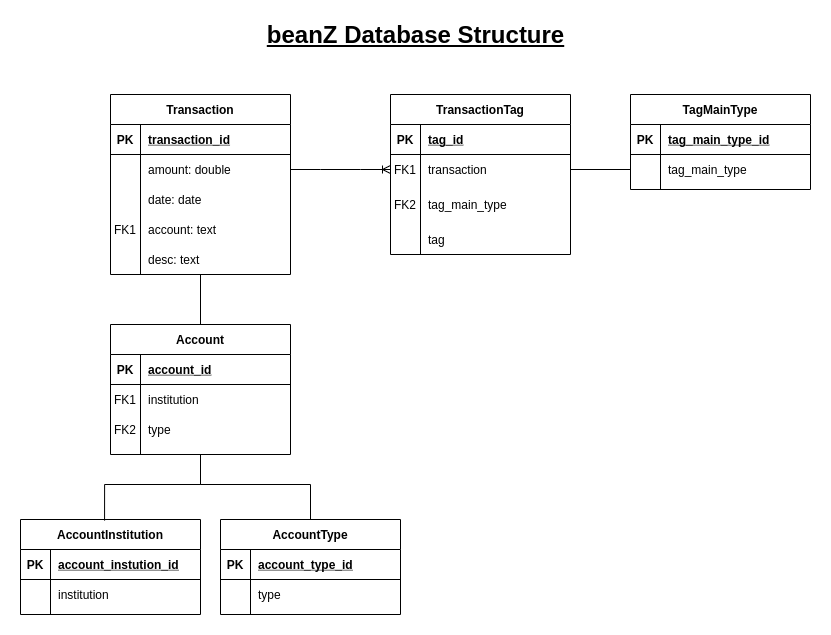

The diagram above was exported from draw.io. Its source (the exported page's mxGraphModel, read from the mxfile embedded in the PNG):
<mxGraphModel dx="1422" dy="816" grid="1" gridSize="10" guides="1" tooltips="1" connect="1" arrows="1" fold="1" page="1" pageScale="1" pageWidth="850" pageHeight="1100" math="0" shadow="0">
  <root>
    <mxCell id="0" />
    <mxCell id="1" parent="0" />
    <mxCell id="juwYGh2P3-Dy7-12Xt4q-5" value="Transaction" style="shape=table;startSize=30;container=1;collapsible=1;childLayout=tableLayout;fixedRows=1;rowLines=0;fontStyle=1;align=center;resizeLast=1;rounded=0;" vertex="1" parent="1">
      <mxGeometry x="120" y="120" width="180" height="180" as="geometry">
        <mxRectangle x="70" y="130" width="100" height="30" as="alternateBounds" />
      </mxGeometry>
    </mxCell>
    <mxCell id="juwYGh2P3-Dy7-12Xt4q-6" value="" style="shape=partialRectangle;collapsible=0;dropTarget=0;pointerEvents=0;fillColor=none;top=0;left=0;bottom=1;right=0;points=[[0,0.5],[1,0.5]];portConstraint=eastwest;" vertex="1" parent="juwYGh2P3-Dy7-12Xt4q-5">
      <mxGeometry y="30" width="180" height="30" as="geometry" />
    </mxCell>
    <mxCell id="juwYGh2P3-Dy7-12Xt4q-7" value="PK" style="shape=partialRectangle;connectable=0;fillColor=none;top=0;left=0;bottom=0;right=0;fontStyle=1;overflow=hidden;" vertex="1" parent="juwYGh2P3-Dy7-12Xt4q-6">
      <mxGeometry width="30" height="30" as="geometry">
        <mxRectangle width="30" height="30" as="alternateBounds" />
      </mxGeometry>
    </mxCell>
    <mxCell id="juwYGh2P3-Dy7-12Xt4q-8" value="transaction_id" style="shape=partialRectangle;connectable=0;fillColor=none;top=0;left=0;bottom=0;right=0;align=left;spacingLeft=6;fontStyle=5;overflow=hidden;" vertex="1" parent="juwYGh2P3-Dy7-12Xt4q-6">
      <mxGeometry x="30" width="150" height="30" as="geometry">
        <mxRectangle width="150" height="30" as="alternateBounds" />
      </mxGeometry>
    </mxCell>
    <mxCell id="juwYGh2P3-Dy7-12Xt4q-12" value="" style="shape=partialRectangle;collapsible=0;dropTarget=0;pointerEvents=0;fillColor=none;top=0;left=0;bottom=0;right=0;points=[[0,0.5],[1,0.5]];portConstraint=eastwest;" vertex="1" parent="juwYGh2P3-Dy7-12Xt4q-5">
      <mxGeometry y="60" width="180" height="30" as="geometry" />
    </mxCell>
    <mxCell id="juwYGh2P3-Dy7-12Xt4q-13" value="" style="shape=partialRectangle;connectable=0;fillColor=none;top=0;left=0;bottom=0;right=0;editable=1;overflow=hidden;" vertex="1" parent="juwYGh2P3-Dy7-12Xt4q-12">
      <mxGeometry width="30" height="30" as="geometry">
        <mxRectangle width="30" height="30" as="alternateBounds" />
      </mxGeometry>
    </mxCell>
    <mxCell id="juwYGh2P3-Dy7-12Xt4q-14" value="amount: double" style="shape=partialRectangle;connectable=0;fillColor=none;top=0;left=0;bottom=0;right=0;align=left;spacingLeft=6;overflow=hidden;" vertex="1" parent="juwYGh2P3-Dy7-12Xt4q-12">
      <mxGeometry x="30" width="150" height="30" as="geometry">
        <mxRectangle width="150" height="30" as="alternateBounds" />
      </mxGeometry>
    </mxCell>
    <mxCell id="juwYGh2P3-Dy7-12Xt4q-15" value="" style="shape=partialRectangle;collapsible=0;dropTarget=0;pointerEvents=0;fillColor=none;top=0;left=0;bottom=0;right=0;points=[[0,0.5],[1,0.5]];portConstraint=eastwest;" vertex="1" parent="juwYGh2P3-Dy7-12Xt4q-5">
      <mxGeometry y="90" width="180" height="30" as="geometry" />
    </mxCell>
    <mxCell id="juwYGh2P3-Dy7-12Xt4q-16" value="" style="shape=partialRectangle;connectable=0;fillColor=none;top=0;left=0;bottom=0;right=0;editable=1;overflow=hidden;" vertex="1" parent="juwYGh2P3-Dy7-12Xt4q-15">
      <mxGeometry width="30" height="30" as="geometry">
        <mxRectangle width="30" height="30" as="alternateBounds" />
      </mxGeometry>
    </mxCell>
    <mxCell id="juwYGh2P3-Dy7-12Xt4q-17" value="date: date" style="shape=partialRectangle;connectable=0;fillColor=none;top=0;left=0;bottom=0;right=0;align=left;spacingLeft=6;overflow=hidden;" vertex="1" parent="juwYGh2P3-Dy7-12Xt4q-15">
      <mxGeometry x="30" width="150" height="30" as="geometry">
        <mxRectangle width="150" height="30" as="alternateBounds" />
      </mxGeometry>
    </mxCell>
    <mxCell id="juwYGh2P3-Dy7-12Xt4q-18" value="AccountInstitution" style="shape=table;startSize=30;container=1;collapsible=1;childLayout=tableLayout;fixedRows=1;rowLines=0;fontStyle=1;align=center;resizeLast=1;" vertex="1" parent="1">
      <mxGeometry x="30" y="545" width="180" height="95" as="geometry" />
    </mxCell>
    <mxCell id="juwYGh2P3-Dy7-12Xt4q-19" value="" style="shape=partialRectangle;collapsible=0;dropTarget=0;pointerEvents=0;fillColor=none;top=0;left=0;bottom=1;right=0;points=[[0,0.5],[1,0.5]];portConstraint=eastwest;" vertex="1" parent="juwYGh2P3-Dy7-12Xt4q-18">
      <mxGeometry y="30" width="180" height="30" as="geometry" />
    </mxCell>
    <mxCell id="juwYGh2P3-Dy7-12Xt4q-20" value="PK" style="shape=partialRectangle;connectable=0;fillColor=none;top=0;left=0;bottom=0;right=0;fontStyle=1;overflow=hidden;" vertex="1" parent="juwYGh2P3-Dy7-12Xt4q-19">
      <mxGeometry width="30" height="30" as="geometry">
        <mxRectangle width="30" height="30" as="alternateBounds" />
      </mxGeometry>
    </mxCell>
    <mxCell id="juwYGh2P3-Dy7-12Xt4q-21" value="account_instution_id" style="shape=partialRectangle;connectable=0;fillColor=none;top=0;left=0;bottom=0;right=0;align=left;spacingLeft=6;fontStyle=5;overflow=hidden;" vertex="1" parent="juwYGh2P3-Dy7-12Xt4q-19">
      <mxGeometry x="30" width="150" height="30" as="geometry">
        <mxRectangle width="150" height="30" as="alternateBounds" />
      </mxGeometry>
    </mxCell>
    <mxCell id="juwYGh2P3-Dy7-12Xt4q-22" value="" style="shape=partialRectangle;collapsible=0;dropTarget=0;pointerEvents=0;fillColor=none;top=0;left=0;bottom=0;right=0;points=[[0,0.5],[1,0.5]];portConstraint=eastwest;" vertex="1" parent="juwYGh2P3-Dy7-12Xt4q-18">
      <mxGeometry y="60" width="180" height="30" as="geometry" />
    </mxCell>
    <mxCell id="juwYGh2P3-Dy7-12Xt4q-23" value="" style="shape=partialRectangle;connectable=0;fillColor=none;top=0;left=0;bottom=0;right=0;editable=1;overflow=hidden;" vertex="1" parent="juwYGh2P3-Dy7-12Xt4q-22">
      <mxGeometry width="30" height="30" as="geometry">
        <mxRectangle width="30" height="30" as="alternateBounds" />
      </mxGeometry>
    </mxCell>
    <mxCell id="juwYGh2P3-Dy7-12Xt4q-24" value="institution" style="shape=partialRectangle;connectable=0;fillColor=none;top=0;left=0;bottom=0;right=0;align=left;spacingLeft=6;overflow=hidden;" vertex="1" parent="juwYGh2P3-Dy7-12Xt4q-22">
      <mxGeometry x="30" width="150" height="30" as="geometry">
        <mxRectangle width="150" height="30" as="alternateBounds" />
      </mxGeometry>
    </mxCell>
    <mxCell id="juwYGh2P3-Dy7-12Xt4q-44" value="" style="edgeStyle=entityRelationEdgeStyle;fontSize=12;html=1;endArrow=ERoneToMany;rounded=0;entryX=0;entryY=0.5;entryDx=0;entryDy=0;" edge="1" parent="1" source="juwYGh2P3-Dy7-12Xt4q-12" target="juwYGh2P3-Dy7-12Xt4q-58">
      <mxGeometry width="100" height="100" relative="1" as="geometry">
        <mxPoint x="370" y="460" as="sourcePoint" />
        <mxPoint x="450" y="195" as="targetPoint" />
      </mxGeometry>
    </mxCell>
    <mxCell id="juwYGh2P3-Dy7-12Xt4q-50" value="account: text" style="shape=partialRectangle;connectable=0;fillColor=none;top=0;left=0;bottom=0;right=0;align=left;spacingLeft=6;overflow=hidden;" vertex="1" parent="1">
      <mxGeometry x="150" y="240" width="150" height="30" as="geometry">
        <mxRectangle width="150" height="30" as="alternateBounds" />
      </mxGeometry>
    </mxCell>
    <mxCell id="juwYGh2P3-Dy7-12Xt4q-52" value="tag" style="shape=partialRectangle;connectable=0;fillColor=none;top=0;left=0;bottom=0;right=0;align=left;spacingLeft=6;overflow=hidden;" vertex="1" parent="1">
      <mxGeometry x="430" y="250" width="150" height="30" as="geometry">
        <mxRectangle width="150" height="30" as="alternateBounds" />
      </mxGeometry>
    </mxCell>
    <mxCell id="juwYGh2P3-Dy7-12Xt4q-54" value="TransactionTag" style="shape=table;startSize=30;container=1;collapsible=1;childLayout=tableLayout;fixedRows=1;rowLines=0;fontStyle=1;align=center;resizeLast=1;" vertex="1" parent="1">
      <mxGeometry x="400" y="120" width="180" height="160" as="geometry" />
    </mxCell>
    <mxCell id="juwYGh2P3-Dy7-12Xt4q-55" value="" style="shape=partialRectangle;collapsible=0;dropTarget=0;pointerEvents=0;fillColor=none;top=0;left=0;bottom=1;right=0;points=[[0,0.5],[1,0.5]];portConstraint=eastwest;" vertex="1" parent="juwYGh2P3-Dy7-12Xt4q-54">
      <mxGeometry y="30" width="180" height="30" as="geometry" />
    </mxCell>
    <mxCell id="juwYGh2P3-Dy7-12Xt4q-56" value="PK" style="shape=partialRectangle;connectable=0;fillColor=none;top=0;left=0;bottom=0;right=0;fontStyle=1;overflow=hidden;" vertex="1" parent="juwYGh2P3-Dy7-12Xt4q-55">
      <mxGeometry width="30" height="30" as="geometry">
        <mxRectangle width="30" height="30" as="alternateBounds" />
      </mxGeometry>
    </mxCell>
    <mxCell id="juwYGh2P3-Dy7-12Xt4q-57" value="tag_id" style="shape=partialRectangle;connectable=0;fillColor=none;top=0;left=0;bottom=0;right=0;align=left;spacingLeft=6;fontStyle=5;overflow=hidden;" vertex="1" parent="juwYGh2P3-Dy7-12Xt4q-55">
      <mxGeometry x="30" width="150" height="30" as="geometry">
        <mxRectangle width="150" height="30" as="alternateBounds" />
      </mxGeometry>
    </mxCell>
    <mxCell id="juwYGh2P3-Dy7-12Xt4q-58" value="" style="shape=partialRectangle;collapsible=0;dropTarget=0;pointerEvents=0;fillColor=none;top=0;left=0;bottom=0;right=0;points=[[0,0.5],[1,0.5]];portConstraint=eastwest;" vertex="1" parent="juwYGh2P3-Dy7-12Xt4q-54">
      <mxGeometry y="60" width="180" height="30" as="geometry" />
    </mxCell>
    <mxCell id="juwYGh2P3-Dy7-12Xt4q-59" value="FK1" style="shape=partialRectangle;connectable=0;fillColor=none;top=0;left=0;bottom=0;right=0;editable=1;overflow=hidden;" vertex="1" parent="juwYGh2P3-Dy7-12Xt4q-58">
      <mxGeometry width="30" height="30" as="geometry">
        <mxRectangle width="30" height="30" as="alternateBounds" />
      </mxGeometry>
    </mxCell>
    <mxCell id="juwYGh2P3-Dy7-12Xt4q-60" value="transaction" style="shape=partialRectangle;connectable=0;fillColor=none;top=0;left=0;bottom=0;right=0;align=left;spacingLeft=6;overflow=hidden;" vertex="1" parent="juwYGh2P3-Dy7-12Xt4q-58">
      <mxGeometry x="30" width="150" height="30" as="geometry">
        <mxRectangle width="150" height="30" as="alternateBounds" />
      </mxGeometry>
    </mxCell>
    <mxCell id="juwYGh2P3-Dy7-12Xt4q-61" value="desc: text" style="shape=partialRectangle;connectable=0;fillColor=none;top=0;left=0;bottom=0;right=0;align=left;spacingLeft=6;overflow=hidden;" vertex="1" parent="1">
      <mxGeometry x="150" y="270" width="150" height="30" as="geometry">
        <mxRectangle width="150" height="30" as="alternateBounds" />
      </mxGeometry>
    </mxCell>
    <mxCell id="juwYGh2P3-Dy7-12Xt4q-62" value="FK1" style="shape=partialRectangle;connectable=0;fillColor=none;top=0;left=0;bottom=0;right=0;editable=1;overflow=hidden;" vertex="1" parent="1">
      <mxGeometry x="120" y="240" width="30" height="30" as="geometry">
        <mxRectangle width="30" height="30" as="alternateBounds" />
      </mxGeometry>
    </mxCell>
    <mxCell id="juwYGh2P3-Dy7-12Xt4q-63" value="TagMainType" style="shape=table;startSize=30;container=1;collapsible=1;childLayout=tableLayout;fixedRows=1;rowLines=0;fontStyle=1;align=center;resizeLast=1;" vertex="1" parent="1">
      <mxGeometry x="640" y="120" width="180" height="95" as="geometry" />
    </mxCell>
    <mxCell id="juwYGh2P3-Dy7-12Xt4q-64" value="" style="shape=partialRectangle;collapsible=0;dropTarget=0;pointerEvents=0;fillColor=none;top=0;left=0;bottom=1;right=0;points=[[0,0.5],[1,0.5]];portConstraint=eastwest;" vertex="1" parent="juwYGh2P3-Dy7-12Xt4q-63">
      <mxGeometry y="30" width="180" height="30" as="geometry" />
    </mxCell>
    <mxCell id="juwYGh2P3-Dy7-12Xt4q-65" value="PK" style="shape=partialRectangle;connectable=0;fillColor=none;top=0;left=0;bottom=0;right=0;fontStyle=1;overflow=hidden;" vertex="1" parent="juwYGh2P3-Dy7-12Xt4q-64">
      <mxGeometry width="30" height="30" as="geometry">
        <mxRectangle width="30" height="30" as="alternateBounds" />
      </mxGeometry>
    </mxCell>
    <mxCell id="juwYGh2P3-Dy7-12Xt4q-66" value="tag_main_type_id" style="shape=partialRectangle;connectable=0;fillColor=none;top=0;left=0;bottom=0;right=0;align=left;spacingLeft=6;fontStyle=5;overflow=hidden;" vertex="1" parent="juwYGh2P3-Dy7-12Xt4q-64">
      <mxGeometry x="30" width="150" height="30" as="geometry">
        <mxRectangle width="150" height="30" as="alternateBounds" />
      </mxGeometry>
    </mxCell>
    <mxCell id="juwYGh2P3-Dy7-12Xt4q-67" value="" style="shape=partialRectangle;collapsible=0;dropTarget=0;pointerEvents=0;fillColor=none;top=0;left=0;bottom=0;right=0;points=[[0,0.5],[1,0.5]];portConstraint=eastwest;" vertex="1" parent="juwYGh2P3-Dy7-12Xt4q-63">
      <mxGeometry y="60" width="180" height="30" as="geometry" />
    </mxCell>
    <mxCell id="juwYGh2P3-Dy7-12Xt4q-68" value="" style="shape=partialRectangle;connectable=0;fillColor=none;top=0;left=0;bottom=0;right=0;editable=1;overflow=hidden;" vertex="1" parent="juwYGh2P3-Dy7-12Xt4q-67">
      <mxGeometry width="30" height="30" as="geometry">
        <mxRectangle width="30" height="30" as="alternateBounds" />
      </mxGeometry>
    </mxCell>
    <mxCell id="juwYGh2P3-Dy7-12Xt4q-69" value="tag_main_type" style="shape=partialRectangle;connectable=0;fillColor=none;top=0;left=0;bottom=0;right=0;align=left;spacingLeft=6;overflow=hidden;" vertex="1" parent="juwYGh2P3-Dy7-12Xt4q-67">
      <mxGeometry x="30" width="150" height="30" as="geometry">
        <mxRectangle width="150" height="30" as="alternateBounds" />
      </mxGeometry>
    </mxCell>
    <mxCell id="juwYGh2P3-Dy7-12Xt4q-70" value="Account" style="shape=table;startSize=30;container=1;collapsible=1;childLayout=tableLayout;fixedRows=1;rowLines=0;fontStyle=1;align=center;resizeLast=1;" vertex="1" parent="1">
      <mxGeometry x="120" y="350" width="180" height="130" as="geometry" />
    </mxCell>
    <mxCell id="juwYGh2P3-Dy7-12Xt4q-71" value="" style="shape=partialRectangle;collapsible=0;dropTarget=0;pointerEvents=0;fillColor=none;top=0;left=0;bottom=1;right=0;points=[[0,0.5],[1,0.5]];portConstraint=eastwest;" vertex="1" parent="juwYGh2P3-Dy7-12Xt4q-70">
      <mxGeometry y="30" width="180" height="30" as="geometry" />
    </mxCell>
    <mxCell id="juwYGh2P3-Dy7-12Xt4q-72" value="PK" style="shape=partialRectangle;connectable=0;fillColor=none;top=0;left=0;bottom=0;right=0;fontStyle=1;overflow=hidden;" vertex="1" parent="juwYGh2P3-Dy7-12Xt4q-71">
      <mxGeometry width="30" height="30" as="geometry">
        <mxRectangle width="30" height="30" as="alternateBounds" />
      </mxGeometry>
    </mxCell>
    <mxCell id="juwYGh2P3-Dy7-12Xt4q-73" value="account_id" style="shape=partialRectangle;connectable=0;fillColor=none;top=0;left=0;bottom=0;right=0;align=left;spacingLeft=6;fontStyle=5;overflow=hidden;" vertex="1" parent="juwYGh2P3-Dy7-12Xt4q-71">
      <mxGeometry x="30" width="150" height="30" as="geometry">
        <mxRectangle width="150" height="30" as="alternateBounds" />
      </mxGeometry>
    </mxCell>
    <mxCell id="juwYGh2P3-Dy7-12Xt4q-74" value="" style="shape=partialRectangle;collapsible=0;dropTarget=0;pointerEvents=0;fillColor=none;top=0;left=0;bottom=0;right=0;points=[[0,0.5],[1,0.5]];portConstraint=eastwest;" vertex="1" parent="juwYGh2P3-Dy7-12Xt4q-70">
      <mxGeometry y="60" width="180" height="30" as="geometry" />
    </mxCell>
    <mxCell id="juwYGh2P3-Dy7-12Xt4q-75" value="FK1" style="shape=partialRectangle;connectable=0;fillColor=none;top=0;left=0;bottom=0;right=0;editable=1;overflow=hidden;" vertex="1" parent="juwYGh2P3-Dy7-12Xt4q-74">
      <mxGeometry width="30" height="30" as="geometry">
        <mxRectangle width="30" height="30" as="alternateBounds" />
      </mxGeometry>
    </mxCell>
    <mxCell id="juwYGh2P3-Dy7-12Xt4q-76" value="institution" style="shape=partialRectangle;connectable=0;fillColor=none;top=0;left=0;bottom=0;right=0;align=left;spacingLeft=6;overflow=hidden;" vertex="1" parent="juwYGh2P3-Dy7-12Xt4q-74">
      <mxGeometry x="30" width="150" height="30" as="geometry">
        <mxRectangle width="150" height="30" as="alternateBounds" />
      </mxGeometry>
    </mxCell>
    <mxCell id="juwYGh2P3-Dy7-12Xt4q-78" value="AccountType" style="shape=table;startSize=30;container=1;collapsible=1;childLayout=tableLayout;fixedRows=1;rowLines=0;fontStyle=1;align=center;resizeLast=1;" vertex="1" parent="1">
      <mxGeometry x="230" y="545" width="180" height="95" as="geometry" />
    </mxCell>
    <mxCell id="juwYGh2P3-Dy7-12Xt4q-79" value="" style="shape=partialRectangle;collapsible=0;dropTarget=0;pointerEvents=0;fillColor=none;top=0;left=0;bottom=1;right=0;points=[[0,0.5],[1,0.5]];portConstraint=eastwest;" vertex="1" parent="juwYGh2P3-Dy7-12Xt4q-78">
      <mxGeometry y="30" width="180" height="30" as="geometry" />
    </mxCell>
    <mxCell id="juwYGh2P3-Dy7-12Xt4q-80" value="PK" style="shape=partialRectangle;connectable=0;fillColor=none;top=0;left=0;bottom=0;right=0;fontStyle=1;overflow=hidden;" vertex="1" parent="juwYGh2P3-Dy7-12Xt4q-79">
      <mxGeometry width="30" height="30" as="geometry">
        <mxRectangle width="30" height="30" as="alternateBounds" />
      </mxGeometry>
    </mxCell>
    <mxCell id="juwYGh2P3-Dy7-12Xt4q-81" value="account_type_id" style="shape=partialRectangle;connectable=0;fillColor=none;top=0;left=0;bottom=0;right=0;align=left;spacingLeft=6;fontStyle=5;overflow=hidden;" vertex="1" parent="juwYGh2P3-Dy7-12Xt4q-79">
      <mxGeometry x="30" width="150" height="30" as="geometry">
        <mxRectangle width="150" height="30" as="alternateBounds" />
      </mxGeometry>
    </mxCell>
    <mxCell id="juwYGh2P3-Dy7-12Xt4q-82" value="" style="shape=partialRectangle;collapsible=0;dropTarget=0;pointerEvents=0;fillColor=none;top=0;left=0;bottom=0;right=0;points=[[0,0.5],[1,0.5]];portConstraint=eastwest;" vertex="1" parent="juwYGh2P3-Dy7-12Xt4q-78">
      <mxGeometry y="60" width="180" height="30" as="geometry" />
    </mxCell>
    <mxCell id="juwYGh2P3-Dy7-12Xt4q-83" value="" style="shape=partialRectangle;connectable=0;fillColor=none;top=0;left=0;bottom=0;right=0;editable=1;overflow=hidden;" vertex="1" parent="juwYGh2P3-Dy7-12Xt4q-82">
      <mxGeometry width="30" height="30" as="geometry">
        <mxRectangle width="30" height="30" as="alternateBounds" />
      </mxGeometry>
    </mxCell>
    <mxCell id="juwYGh2P3-Dy7-12Xt4q-84" value="type" style="shape=partialRectangle;connectable=0;fillColor=none;top=0;left=0;bottom=0;right=0;align=left;spacingLeft=6;overflow=hidden;" vertex="1" parent="juwYGh2P3-Dy7-12Xt4q-82">
      <mxGeometry x="30" width="150" height="30" as="geometry">
        <mxRectangle width="150" height="30" as="alternateBounds" />
      </mxGeometry>
    </mxCell>
    <mxCell id="juwYGh2P3-Dy7-12Xt4q-85" value="FK2" style="shape=partialRectangle;connectable=0;fillColor=none;top=0;left=0;bottom=0;right=0;editable=1;overflow=hidden;" vertex="1" parent="1">
      <mxGeometry x="120" y="440" width="30" height="30" as="geometry">
        <mxRectangle width="30" height="30" as="alternateBounds" />
      </mxGeometry>
    </mxCell>
    <mxCell id="juwYGh2P3-Dy7-12Xt4q-86" value="type" style="shape=partialRectangle;connectable=0;fillColor=none;top=0;left=0;bottom=0;right=0;align=left;spacingLeft=6;overflow=hidden;" vertex="1" parent="1">
      <mxGeometry x="150" y="440" width="150" height="30" as="geometry">
        <mxRectangle width="150" height="30" as="alternateBounds" />
      </mxGeometry>
    </mxCell>
    <mxCell id="juwYGh2P3-Dy7-12Xt4q-87" value="&lt;b&gt;&lt;u&gt;&lt;font style=&quot;font-size: 24px&quot;&gt;beanZ Database Structure&lt;/font&gt;&lt;/u&gt;&lt;/b&gt;" style="text;html=1;resizable=0;autosize=1;align=center;verticalAlign=middle;points=[];fillColor=none;strokeColor=none;rounded=0;" vertex="1" parent="1">
      <mxGeometry x="270" y="50" width="310" height="20" as="geometry" />
    </mxCell>
    <mxCell id="juwYGh2P3-Dy7-12Xt4q-89" value="" style="endArrow=none;html=1;rounded=0;edgeStyle=orthogonalEdgeStyle;entryX=0.5;entryY=0;entryDx=0;entryDy=0;" edge="1" parent="1" target="juwYGh2P3-Dy7-12Xt4q-70">
      <mxGeometry relative="1" as="geometry">
        <mxPoint x="210" y="300" as="sourcePoint" />
        <mxPoint x="510" y="410" as="targetPoint" />
      </mxGeometry>
    </mxCell>
    <mxCell id="juwYGh2P3-Dy7-12Xt4q-90" value="" style="endArrow=none;html=1;rounded=0;edgeStyle=orthogonalEdgeStyle;exitX=0.5;exitY=1;exitDx=0;exitDy=0;entryX=0.5;entryY=0;entryDx=0;entryDy=0;" edge="1" parent="1" source="juwYGh2P3-Dy7-12Xt4q-70" target="juwYGh2P3-Dy7-12Xt4q-78">
      <mxGeometry relative="1" as="geometry">
        <mxPoint x="350" y="410" as="sourcePoint" />
        <mxPoint x="510" y="410" as="targetPoint" />
        <Array as="points">
          <mxPoint x="210" y="510" />
          <mxPoint x="320" y="510" />
        </Array>
      </mxGeometry>
    </mxCell>
    <mxCell id="juwYGh2P3-Dy7-12Xt4q-91" value="" style="endArrow=none;html=1;rounded=0;edgeStyle=orthogonalEdgeStyle;entryX=0.467;entryY=0.011;entryDx=0;entryDy=0;entryPerimeter=0;" edge="1" parent="1" target="juwYGh2P3-Dy7-12Xt4q-18">
      <mxGeometry relative="1" as="geometry">
        <mxPoint x="210" y="480" as="sourcePoint" />
        <mxPoint x="313" y="540" as="targetPoint" />
        <Array as="points">
          <mxPoint x="210" y="510" />
          <mxPoint x="114" y="510" />
        </Array>
      </mxGeometry>
    </mxCell>
    <mxCell id="juwYGh2P3-Dy7-12Xt4q-93" value="tag_main_type" style="shape=partialRectangle;connectable=0;fillColor=none;top=0;left=0;bottom=0;right=0;align=left;spacingLeft=6;overflow=hidden;" vertex="1" parent="1">
      <mxGeometry x="430" y="215" width="150" height="30" as="geometry">
        <mxRectangle width="150" height="30" as="alternateBounds" />
      </mxGeometry>
    </mxCell>
    <mxCell id="juwYGh2P3-Dy7-12Xt4q-94" value="FK2" style="shape=partialRectangle;connectable=0;fillColor=none;top=0;left=0;bottom=0;right=0;editable=1;overflow=hidden;" vertex="1" parent="1">
      <mxGeometry x="400" y="215" width="30" height="30" as="geometry">
        <mxRectangle width="30" height="30" as="alternateBounds" />
      </mxGeometry>
    </mxCell>
    <mxCell id="juwYGh2P3-Dy7-12Xt4q-95" value="" style="endArrow=none;html=1;rounded=0;edgeStyle=orthogonalEdgeStyle;exitX=1;exitY=0.5;exitDx=0;exitDy=0;entryX=0;entryY=0.5;entryDx=0;entryDy=0;" edge="1" parent="1" source="juwYGh2P3-Dy7-12Xt4q-58" target="juwYGh2P3-Dy7-12Xt4q-67">
      <mxGeometry relative="1" as="geometry">
        <mxPoint x="350" y="410" as="sourcePoint" />
        <mxPoint x="510" y="410" as="targetPoint" />
      </mxGeometry>
    </mxCell>
  </root>
</mxGraphModel>